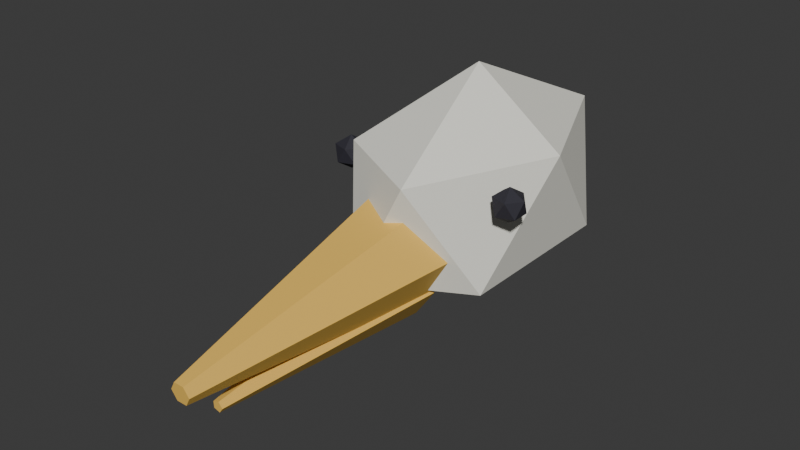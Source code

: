 # Source: AlbatrossHead.blend  (saved by Blender 5.2.44; exported with 4.5.12 LTS)
import bpy
from mathutils import Matrix  # noqa: F401  (used for matrix-valued properties, if any)

bpy.ops.wm.read_factory_settings(use_empty=True)
scene = bpy.context.scene
scene.name = 'Scene'

# ---- collections
col_collection = bpy.data.collections.new('Collection'); scene.collection.children.link(col_collection)

# ---- materials (node trees are filled in below, after node groups)
mat_albatrossbeak = bpy.data.materials.new('AlbatrossBeak')
mat_albatrossbeak.diffuse_color = (0.88, 0.54, 0.1, 1.0)
mat_albatrossfeathers = bpy.data.materials.new('AlbatrossFeathers')
mat_albatrossfeathers.diffuse_color = (0.88, 0.87, 0.78, 1.0)
mat_albatrosseye = bpy.data.materials.new('AlbatrossEye')
mat_albatrosseye.diffuse_color = (0.025, 0.024, 0.035, 1.0)

# ---- material node trees
mat_albatrossbeak.use_nodes = True; mat_albatrossbeak.node_tree.nodes.clear()
_N = mat_albatrossbeak.node_tree.nodes; _L = mat_albatrossbeak.node_tree.links
n0 = _N.new('ShaderNodeBsdfPrincipled'); n0.name = 'Principled BSDF'; n0.location = (-200, 100)
n0.inputs[0].default_value = (0.88, 0.54, 0.1, 1.0)
n0.inputs[2].default_value = 0.78
n0.inputs[10].default_value = 0.005
n1 = _N.new('ShaderNodeOutputMaterial'); n1.name = 'Material Output'; n1.location = (200, 100)
_L.new(n0.outputs[0], n1.inputs[0])
n1.is_active_output = True
mat_albatrossfeathers.use_nodes = True; mat_albatrossfeathers.node_tree.nodes.clear()
_N = mat_albatrossfeathers.node_tree.nodes; _L = mat_albatrossfeathers.node_tree.links
n0 = _N.new('ShaderNodeBsdfPrincipled'); n0.name = 'Principled BSDF'; n0.location = (-200, 100)
n0.inputs[0].default_value = (0.88, 0.87, 0.78, 1.0)
n0.inputs[2].default_value = 0.78
n0.inputs[10].default_value = 0.005
n1 = _N.new('ShaderNodeOutputMaterial'); n1.name = 'Material Output'; n1.location = (200, 100)
_L.new(n0.outputs[0], n1.inputs[0])
n1.is_active_output = True
mat_albatrosseye.use_nodes = True; mat_albatrosseye.node_tree.nodes.clear()
_N = mat_albatrosseye.node_tree.nodes; _L = mat_albatrosseye.node_tree.links
n0 = _N.new('ShaderNodeBsdfPrincipled'); n0.name = 'Principled BSDF'; n0.location = (-200, 100)
n0.inputs[0].default_value = (0.025, 0.024, 0.035, 1.0)
n0.inputs[2].default_value = 0.78
n0.inputs[10].default_value = 0.005
n1 = _N.new('ShaderNodeOutputMaterial'); n1.name = 'Material Output'; n1.location = (200, 100)
_L.new(n0.outputs[0], n1.inputs[0])
n1.is_active_output = True

# ---- world
world_world = bpy.data.worlds.new('World'); scene.world = world_world
world_world.use_nodes = True; world_world.node_tree.nodes.clear()
_N = world_world.node_tree.nodes; _L = world_world.node_tree.links
n0 = _N.new('ShaderNodeOutputWorld'); n0.name = 'World Output'; n0.location = (200, 100)
n1 = _N.new('ShaderNodeBackground'); n1.name = 'Background'; n1.location = (-200, 100)
n1.inputs[0].default_value = (0.05088, 0.05088, 0.05088, 1.0)
_L.new(n1.outputs[0], n0.inputs[0])
n0.is_active_output = True
world_world.color = (0.05088, 0.05088, 0.05088)
world_world.sun_shadow_jitter_overblur = 0.0

# ---- meshes
me_upperbeak_001 = bpy.data.meshes.new('UpperBeak.001')
me_upperbeak_001.from_pydata([(0.078, -0.28, 0.1), (0.039, -0.2853, 0.1673), (-0.039, -0.2853, 0.1673), (-0.078, -0.28, 0.1), (-0.039, -0.2747, 0.03266), (0.039, -0.2747, 0.03266), (0.015, -0.66, 0.07), (0.0075, -0.661, 0.08295), (-0.0075, -0.661, 0.08295), (-0.015, -0.66, 0.07), (-0.0075, -0.659, 0.05705), (0.0075, -0.659, 0.05705)], [], [(5, 4, 3, 2, 1, 0), (6, 7, 8, 9, 10, 11), (0, 1, 7, 6), (1, 2, 8, 7), (2, 3, 9, 8), (3, 4, 10, 9), (4, 5, 11, 10), (5, 0, 6, 11)])
me_upperbeak_001.materials.append(mat_albatrossbeak)
me_upperbeak_001.update()
me_lowerbeak_001 = bpy.data.meshes.new('LowerBeak.001')
me_lowerbeak_001.from_pydata([(0.048, -0.27, 0.04), (0.01483, -0.272, 0.08561), (-0.03883, -0.2712, 0.06819), (-0.03883, -0.2688, 0.01181), (0.01483, -0.268, -0.005606), (0.008, -0.61, 0.025), (0.002472, -0.6103, 0.0326), (-0.006472, -0.6102, 0.0297), (-0.006472, -0.6098, 0.0203), (0.002472, -0.6097, 0.0174)], [], [(4, 3, 2, 1, 0), (5, 6, 7, 8, 9), (0, 1, 6, 5), (1, 2, 7, 6), (2, 3, 8, 7), (3, 4, 9, 8), (4, 0, 5, 9)])
me_lowerbeak_001.materials.append(mat_albatrossbeak)
me_lowerbeak_001.update()
me_skull_001 = bpy.data.meshes.new('Skull.001')
me_skull_001.from_pydata([(0.0, 0.0, -0.18), (0.1085, -0.1314, -0.0805), (-0.04146, -0.2127, -0.0805), (-0.1342, 0.0, -0.0805), (-0.04146, 0.2127, -0.0805), (0.1085, 0.1314, -0.0805), (0.04146, -0.2127, 0.0805), (-0.1085, -0.1314, 0.0805), (-0.1085, 0.1314, 0.0805), (0.04146, 0.2127, 0.0805), (0.1342, 0.0, 0.0805), (0.0, 0.0, 0.18)], [], [(0, 1, 2), (1, 0, 5), (0, 2, 3), (0, 3, 4), (0, 4, 5), (1, 5, 10), (2, 1, 6), (3, 2, 7), (4, 3, 8), (5, 4, 9), (1, 10, 6), (2, 6, 7), (3, 7, 8), (4, 8, 9), (5, 9, 10), (6, 10, 11), (7, 6, 11), (8, 7, 11), (9, 8, 11), (10, 9, 11)])
_uv = me_skull_001.uv_layers.new(name='UVMap')
_uv.uv.foreach_set('vector', [0.1818, 0.0, 0.2727, 0.1575, 0.09091, 0.1575, 0.2727, 0.1575, 0.3636, 0.0, 0.4545, 0.1575, 0.9091, 0.0, 1.0, 0.1575, 0.8182, 0.1575, 0.7273, 0.0, 0.8182, 0.1575, 0.6364, 0.1575, 0.5455, 0.0, 0.6364, 0.1575, 0.4545, 0.1575, 0.2727, 0.1575, 0.4545, 0.1575, 0.3636, 0.3149, 0.09091, 0.1575, 0.2727, 0.1575, 0.1818, 0.3149, 0.8182, 0.1575, 1.0, 0.1575, 0.9091, 0.3149, 0.6364, 0.1575, 0.8182, 0.1575, 0.7273, 0.3149, 0.4545, 0.1575, 0.6364, 0.1575, 0.5455, 0.3149, 0.2727, 0.1575, 0.3636, 0.3149, 0.1818, 0.3149, 0.09091, 0.1575, 0.1818, 0.3149, 0.0, 0.3149, 0.8182, 0.1575, 0.9091, 0.3149, 0.7273, 0.3149, 0.6364, 0.1575, 0.7273, 0.3149, 0.5455, 0.3149, 0.4545, 0.1575, 0.5455, 0.3149, 0.3636, 0.3149, 0.1818, 0.3149, 0.3636, 0.3149, 0.2727, 0.4724, 0.0, 0.3149, 0.1818, 0.3149, 0.09091, 0.4724, 0.7273, 0.3149, 0.9091, 0.3149, 0.8182, 0.4724, 0.5455, 0.3149, 0.7273, 0.3149, 0.6364, 0.4724, 0.3636, 0.3149, 0.5455, 0.3149, 0.4545, 0.4724])
me_skull_001.materials.append(mat_albatrossfeathers)
me_skull_001.update()
me_eye_1_002 = bpy.data.meshes.new('Eye-1.002')
me_eye_1_002.from_pydata([(0.0, 0.0, -0.025), (0.01809, -0.01314, -0.01118), (-0.00691, -0.02127, -0.01118), (-0.02236, 0.0, -0.01118), (-0.00691, 0.02127, -0.01118), (0.01809, 0.01314, -0.01118), (0.00691, -0.02127, 0.01118), (-0.01809, -0.01314, 0.01118), (-0.01809, 0.01314, 0.01118), (0.00691, 0.02127, 0.01118), (0.02236, 0.0, 0.01118), (0.0, 0.0, 0.025)], [], [(0, 1, 2), (1, 0, 5), (0, 2, 3), (0, 3, 4), (0, 4, 5), (1, 5, 10), (2, 1, 6), (3, 2, 7), (4, 3, 8), (5, 4, 9), (1, 10, 6), (2, 6, 7), (3, 7, 8), (4, 8, 9), (5, 9, 10), (6, 10, 11), (7, 6, 11), (8, 7, 11), (9, 8, 11), (10, 9, 11)])
_uv = me_eye_1_002.uv_layers.new(name='UVMap')
_uv.uv.foreach_set('vector', [0.1818, 0.0, 0.2727, 0.1575, 0.09091, 0.1575, 0.2727, 0.1575, 0.3636, 0.0, 0.4545, 0.1575, 0.9091, 0.0, 1.0, 0.1575, 0.8182, 0.1575, 0.7273, 0.0, 0.8182, 0.1575, 0.6364, 0.1575, 0.5455, 0.0, 0.6364, 0.1575, 0.4545, 0.1575, 0.2727, 0.1575, 0.4545, 0.1575, 0.3636, 0.3149, 0.09091, 0.1575, 0.2727, 0.1575, 0.1818, 0.3149, 0.8182, 0.1575, 1.0, 0.1575, 0.9091, 0.3149, 0.6364, 0.1575, 0.8182, 0.1575, 0.7273, 0.3149, 0.4545, 0.1575, 0.6364, 0.1575, 0.5455, 0.3149, 0.2727, 0.1575, 0.3636, 0.3149, 0.1818, 0.3149, 0.09091, 0.1575, 0.1818, 0.3149, 0.0, 0.3149, 0.8182, 0.1575, 0.9091, 0.3149, 0.7273, 0.3149, 0.6364, 0.1575, 0.7273, 0.3149, 0.5455, 0.3149, 0.4545, 0.1575, 0.5455, 0.3149, 0.3636, 0.3149, 0.1818, 0.3149, 0.3636, 0.3149, 0.2727, 0.4724, 0.0, 0.3149, 0.1818, 0.3149, 0.09091, 0.4724, 0.7273, 0.3149, 0.9091, 0.3149, 0.8182, 0.4724, 0.5455, 0.3149, 0.7273, 0.3149, 0.6364, 0.4724, 0.3636, 0.3149, 0.5455, 0.3149, 0.4545, 0.4724])
me_eye_1_002.materials.append(mat_albatrosseye)
me_eye_1_002.update()
me_eye1_002 = bpy.data.meshes.new('Eye1.002')
me_eye1_002.from_pydata([(0.0, 0.0, -0.025), (0.01809, -0.01314, -0.01118), (-0.00691, -0.02127, -0.01118), (-0.02236, 0.0, -0.01118), (-0.00691, 0.02127, -0.01118), (0.01809, 0.01314, -0.01118), (0.00691, -0.02127, 0.01118), (-0.01809, -0.01314, 0.01118), (-0.01809, 0.01314, 0.01118), (0.00691, 0.02127, 0.01118), (0.02236, 0.0, 0.01118), (0.0, 0.0, 0.025)], [], [(0, 1, 2), (1, 0, 5), (0, 2, 3), (0, 3, 4), (0, 4, 5), (1, 5, 10), (2, 1, 6), (3, 2, 7), (4, 3, 8), (5, 4, 9), (1, 10, 6), (2, 6, 7), (3, 7, 8), (4, 8, 9), (5, 9, 10), (6, 10, 11), (7, 6, 11), (8, 7, 11), (9, 8, 11), (10, 9, 11)])
_uv = me_eye1_002.uv_layers.new(name='UVMap')
_uv.uv.foreach_set('vector', [0.1818, 0.0, 0.2727, 0.1575, 0.09091, 0.1575, 0.2727, 0.1575, 0.3636, 0.0, 0.4545, 0.1575, 0.9091, 0.0, 1.0, 0.1575, 0.8182, 0.1575, 0.7273, 0.0, 0.8182, 0.1575, 0.6364, 0.1575, 0.5455, 0.0, 0.6364, 0.1575, 0.4545, 0.1575, 0.2727, 0.1575, 0.4545, 0.1575, 0.3636, 0.3149, 0.09091, 0.1575, 0.2727, 0.1575, 0.1818, 0.3149, 0.8182, 0.1575, 1.0, 0.1575, 0.9091, 0.3149, 0.6364, 0.1575, 0.8182, 0.1575, 0.7273, 0.3149, 0.4545, 0.1575, 0.6364, 0.1575, 0.5455, 0.3149, 0.2727, 0.1575, 0.3636, 0.3149, 0.1818, 0.3149, 0.09091, 0.1575, 0.1818, 0.3149, 0.0, 0.3149, 0.8182, 0.1575, 0.9091, 0.3149, 0.7273, 0.3149, 0.6364, 0.1575, 0.7273, 0.3149, 0.5455, 0.3149, 0.4545, 0.1575, 0.5455, 0.3149, 0.3636, 0.3149, 0.1818, 0.3149, 0.3636, 0.3149, 0.2727, 0.4724, 0.0, 0.3149, 0.1818, 0.3149, 0.09091, 0.4724, 0.7273, 0.3149, 0.9091, 0.3149, 0.8182, 0.4724, 0.5455, 0.3149, 0.7273, 0.3149, 0.6364, 0.4724, 0.3636, 0.3149, 0.5455, 0.3149, 0.4545, 0.4724])
me_eye1_002.materials.append(mat_albatrosseye)
me_eye1_002.update()

# ---- objects
ob_albatrosshead = bpy.data.objects.new('AlbatrossHead', None)
ob_head = bpy.data.objects.new('Head', None)
ob_upperbeak = bpy.data.objects.new('UpperBeak', me_upperbeak_001)
ob_lowerbeak = bpy.data.objects.new('LowerBeak', me_lowerbeak_001)
ob_grip = bpy.data.objects.new('Grip', None)
ob_hook = bpy.data.objects.new('Hook', None)
ob_skull = bpy.data.objects.new('Skull', me_skull_001)
ob_eye_1 = bpy.data.objects.new('Eye-1', me_eye_1_002)
ob_eye1 = bpy.data.objects.new('Eye1', me_eye1_002)

# ---- transforms, parenting, visibility, modifiers, constraints
ob_albatrosshead.location = (0.0, 0.0, 0.0)
ob_head.parent = ob_albatrosshead
ob_head.location = (0.0, 0.0, 0.16)
ob_upperbeak.parent = ob_head
ob_upperbeak.location = (0.0, 0.0, 0.0)
ob_lowerbeak.parent = ob_head
ob_lowerbeak.location = (0.0, 0.0, 0.0)
ob_grip.parent = ob_albatrosshead
ob_grip.location = (0.0, 0.0, 0.0)
ob_hook.parent = ob_albatrosshead
ob_hook.location = (0.0, -0.7, 0.26)
ob_skull.parent = ob_head
ob_skull.location = (0.0, -0.12, 0.13)
ob_eye_1.parent = ob_head
ob_eye_1.location = (-0.132, -0.23, 0.18)
ob_eye1.parent = ob_head
ob_eye1.location = (0.132, -0.23, 0.18)

# ---- collection membership
scene.collection.objects.link(ob_albatrosshead)
scene.collection.objects.link(ob_head)
scene.collection.objects.link(ob_upperbeak)
scene.collection.objects.link(ob_lowerbeak)
scene.collection.objects.link(ob_grip)
scene.collection.objects.link(ob_hook)
col_collection.objects.link(ob_skull)
col_collection.objects.link(ob_eye_1)
col_collection.objects.link(ob_eye1)

# ---- scene / render settings (as saved in the file)
scene.frame_start = 1; scene.frame_end = 250; scene.frame_set(1)
scene.render.engine = 'BLENDER_EEVEE_NEXT'
scene.render.bake_bias = 0.0
scene.render.bake_samples = 0
scene.render.compositor_device = 'GPU'
scene.eevee.use_volume_custom_range = False
scene.eevee.fast_gi_thickness_near = 0.1
scene.eevee.fast_gi_thickness_far = 0.0
scene.eevee.ray_tracing_options.screen_trace_thickness = 0.1
bpy.context.view_layer.update()

# ---- added for rendering (the .blend has no active camera and no usable light): camera, sun
cam_auto = bpy.data.cameras.new('AutoCamera')
cam_auto.lens = 50.0
cam_auto.sensor_width = 36.0
cam_auto.clip_end = 1000.0
ob_auto_camera = bpy.data.objects.new('AutoCamera', cam_auto)
scene.collection.objects.link(ob_auto_camera)
ob_auto_camera.location = (0.823889, -1.27285, 0.949112)
ob_auto_camera.rotation_euler = (1.09748, -7.21219e-08, 0.694738)
scene.camera = ob_auto_camera
light_auto_sun = bpy.data.lights.new('AutoSun', 'SUN')
light_auto_sun.energy = 3.0
light_auto_sun.angle = 0.0523599
ob_auto_sun = bpy.data.objects.new('AutoSun', light_auto_sun)
scene.collection.objects.link(ob_auto_sun)
ob_auto_sun.rotation_euler = (0.872665, 0.174533, 0.523599)
bpy.context.view_layer.update()
